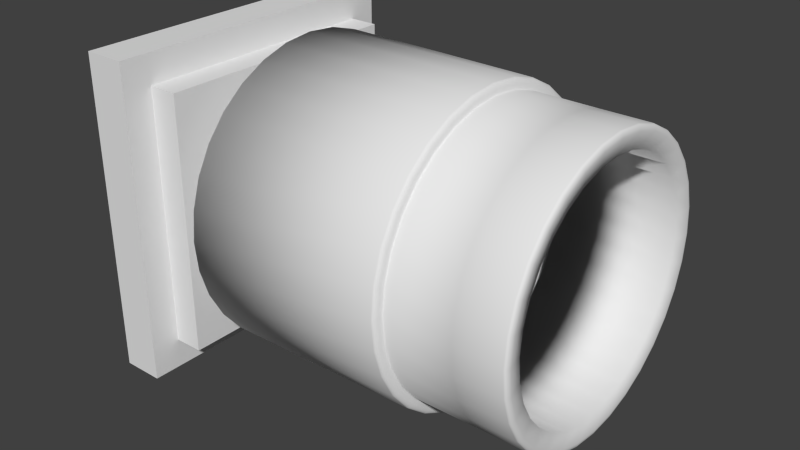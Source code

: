 # Source: Stopper.blend  (saved by Blender 2.76.0; exported with 4.5.12 LTS)
import bpy
from mathutils import Matrix  # noqa: F401  (used for matrix-valued properties, if any)

bpy.ops.wm.read_factory_settings(use_empty=True)
scene = bpy.context.scene
scene.name = 'Scene'

# ---- collections
col_collection_1 = bpy.data.collections.new('Collection 1'); scene.collection.children.link(col_collection_1)

# ---- world
world_world = bpy.data.worlds.new('World'); scene.world = world_world
world_world.color = (0.05088, 0.05088, 0.05088)
world_world.use_sun_shadow = False
world_world.sun_shadow_jitter_overblur = 0.0
world_world.cycles.sampling_method = 'MANUAL'
world_world.cycles.sample_map_resolution = 256

# ---- meshes
me_cylinder = bpy.data.meshes.new('Cylinder')
me_cylinder.from_pydata([(0.7338, 0.1929, 1.614), (0.7057, 0.1813, 1.645), (0.661, 0.3241, 1.626), (0.6556, 0.3205, 1.636), (0.6474, 0.315, 1.642), (0.663, 0.3254, 1.614), (0.6377, 0.3085, 1.645), (0.566, 0.4399, 1.626), (0.5614, 0.4352, 1.636), (0.5544, 0.4283, 1.642), (0.5677, 0.4415, 1.614), (0.5462, 0.42, 1.645), (0.4503, 0.5349, 1.626), (0.4466, 0.5294, 1.636), (0.4411, 0.5212, 1.642), (0.4515, 0.5368, 1.614), (0.4347, 0.5116, 1.645), (0.3182, 0.6055, 1.626), (0.3157, 0.5994, 1.636), (0.3119, 0.5903, 1.642), (0.3191, 0.6076, 1.614), (0.3074, 0.5796, 1.645), (0.1749, 0.649, 1.626), (0.1736, 0.6425, 1.636), (0.1716, 0.6328, 1.642), (0.1753, 0.6512, 1.614), (0.1694, 0.6214, 1.645), (0.0258, 0.6472, 1.642), (0.0258, 0.6571, 1.636), (0.0258, 0.6637, 1.626), (0.0258, 0.6356, 1.645), (0.0258, 0.666, 1.614), (0.7704, 0.2081, -1.451), (0.7982, 0.2196, -1.421), (0.7055, 0.3538, -1.449), (0.7137, 0.3593, -1.442), (0.7191, 0.3629, -1.432), (0.6959, 0.3474, -1.451), (0.7209, 0.3641, -1.421), (0.6039, 0.4777, -1.449), (0.6108, 0.4847, -1.442), (0.6154, 0.4893, -1.432), (0.5957, 0.4695, -1.451), (0.617, 0.4908, -1.421), (0.48, 0.5794, -1.449), (0.4854, 0.5876, -1.442), (0.4891, 0.593, -1.432), (0.4735, 0.5697, -1.451), (0.4903, 0.5948, -1.421), (0.3387, 0.6549, -1.449), (0.3424, 0.664, -1.442), (0.3449, 0.67, -1.432), (0.3342, 0.6442, -1.451), (0.3457, 0.6721, -1.421), (0.1853, 0.7015, -1.449), (0.1872, 0.7111, -1.442), (0.1885, 0.7175, -1.432), (0.183, 0.6901, -1.451), (0.1889, 0.7196, -1.421), (0.0258, 0.7335, -1.432), (0.0258, 0.727, -1.442), (0.0258, 0.7172, -1.449), (0.0258, 0.7357, -1.421), (0.0258, 0.7056, -1.451), (0.0258, 0.4994, -1.745), (0.1428, 0.4878, -1.745), (0.2553, 0.4537, -1.745), (0.359, 0.3983, -1.745), (0.4499, 0.3237, -1.745), (0.5244, 0.2328, -1.745), (0.5799, 0.1292, -1.745), (0.614, 0.01665, -1.745), (0.6255, -0.1003, -1.745), (0.614, -0.2173, -1.745), (0.5799, -0.3298, -1.745), (0.5244, -0.4335, -1.745), (0.4499, -0.5244, -1.745), (0.359, -0.599, -1.745), (0.2553, -0.6544, -1.745), (0.1428, -0.6885, -1.745), (0.0258, -0.7, -1.745), (-0.09119, -0.6885, -1.745), (-0.2037, -0.6544, -1.745), (-0.3074, -0.599, -1.745), (-0.3982, -0.5244, -1.745), (-0.4728, -0.4335, -1.745), (-0.5282, -0.3298, -1.745), (-0.5624, -0.2173, -1.745), (-0.5739, -0.1003, -1.745), (-0.5624, 0.01665, -1.745), (-0.5282, 0.1292, -1.745), (-0.4728, 0.2328, -1.745), (-0.3982, 0.3237, -1.745), (-0.3074, 0.3983, -1.745), (-0.2037, 0.4537, -1.745), (-0.09119, 0.4878, -1.745), (0.1412, 0.48, -1.236), (0.2522, 0.4463, -1.236), (0.3545, 0.3917, -1.236), (0.4442, 0.3181, -1.236), (0.5178, 0.2284, -1.236), (0.5725, 0.1261, -1.236), (0.6062, 0.0151, -1.236), (0.6175, -0.1003, -1.236), (0.6062, -0.2158, -1.236), (0.5725, -0.3268, -1.236), (0.5178, -0.4291, -1.236), (0.4442, -0.5188, -1.236), (0.3545, -0.5923, -1.236), (0.2522, -0.647, -1.236), (0.1412, -0.6807, -1.236), (0.0258, -0.6921, -1.236), (-0.08963, -0.6807, -1.236), (-0.2006, -0.647, -1.236), (-0.3029, -0.5923, -1.236), (-0.3926, -0.5188, -1.236), (-0.4662, -0.4291, -1.236), (-0.5209, -0.3268, -1.236), (-0.5545, -0.2158, -1.236), (-0.5659, -0.1003, -1.236), (-0.5545, 0.0151, -1.236), (-0.5209, 0.1261, -1.236), (-0.4662, 0.2284, -1.236), (-0.3926, 0.3181, -1.236), (-0.3029, 0.3917, -1.236), (-0.2006, 0.4463, -1.236), (-0.08963, 0.48, -1.236), (0.0258, 0.4914, -1.236), (0.772, -0.8247, -2.08), (-0.6479, -0.8247, -2.08), (0.772, 0.5951, -2.08), (-0.6479, 0.5951, -2.08), (0.772, -0.8247, -1.752), (-0.6479, -0.8247, -1.752), (0.772, 0.5951, -1.752), (-0.6479, 0.5951, -1.752), (0.9344, -0.9871, -2.44), (-0.8103, -0.9871, -2.44), (0.9344, 0.7576, -2.44), (-0.8103, 0.7576, -2.44), (0.9344, -0.9871, -2.038), (-0.8103, -0.9871, -2.038), (0.9344, 0.7576, -2.038), (-0.8103, 0.7576, -2.038), (0.0258, 0.666, 1.167), (0.0258, 0.68, 0.5344), (0.0258, 0.6678, 0.5414), (0.0258, 0.673, 0.5363), (0.178, 0.665, 0.5344), (0.1753, 0.6512, 1.167), (0.1767, 0.6581, 0.5363), (0.1757, 0.6531, 0.5414), (0.3244, 0.6206, 0.5344), (0.3191, 0.6076, 1.167), (0.3217, 0.6141, 0.5363), (0.3198, 0.6094, 0.5414), (0.4593, 0.5485, 0.5344), (0.4515, 0.5368, 1.167), (0.4554, 0.5427, 0.5363), (0.4526, 0.5384, 0.5414), (0.5776, 0.4514, 0.5344), (0.5677, 0.4415, 1.167), (0.5726, 0.4465, 0.5363), (0.569, 0.4429, 0.5414), (0.6746, 0.3332, 0.5344), (0.663, 0.3254, 1.167), (0.6688, 0.3293, 0.5363), (0.6645, 0.3264, 0.5414), (0.7468, 0.1983, 0.5344), (0.7338, 0.1929, 1.167), (0.7403, 0.1956, 0.5363), (0.7355, 0.1936, 0.5414), (0.7912, 0.0519, 0.5344), (0.7774, 0.04916, 1.167), (0.7843, 0.05053, 0.5363), (0.7792, 0.04952, 0.5414), (0.8062, -0.1003, 0.5344), (0.7921, -0.1003, 1.167), (0.7991, -0.1003, 0.5363), (0.794, -0.1003, 0.5414), (0.7912, -0.2526, 0.5344), (0.7774, -0.2498, 1.167), (0.7843, -0.2512, 0.5363), (0.7792, -0.2502, 0.5414), (0.7468, -0.399, 0.5344), (0.7338, -0.3936, 1.167), (0.7403, -0.3963, 0.5363), (0.7355, -0.3943, 0.5414), (0.6746, -0.5339, 0.5344), (0.663, -0.5261, 1.167), (0.6688, -0.53, 0.5363), (0.6645, -0.5271, 0.5414), (0.5776, -0.6521, 0.5344), (0.5677, -0.6422, 1.167), (0.5726, -0.6472, 0.5363), (0.569, -0.6435, 0.5414), (0.4593, -0.7492, 0.5344), (0.4515, -0.7375, 1.167), (0.4554, -0.7433, 0.5363), (0.4526, -0.7391, 0.5414), (0.3244, -0.8213, 0.5344), (0.3191, -0.8083, 1.167), (0.3217, -0.8148, 0.5363), (0.3198, -0.8101, 0.5414), (0.178, -0.8657, 0.5344), (0.1753, -0.8519, 1.167), (0.1767, -0.8588, 0.5363), (0.1757, -0.8538, 0.5414), (0.0258, -0.8807, 0.5344), (0.0258, -0.8667, 1.167), (0.0258, -0.8737, 0.5363), (0.0258, -0.8685, 0.5414), (-0.1264, -0.8657, 0.5344), (-0.1237, -0.8519, 1.167), (-0.1251, -0.8588, 0.5363), (-0.1241, -0.8538, 0.5414), (-0.2728, -0.8213, 0.5344), (-0.2674, -0.8083, 1.167), (-0.2701, -0.8148, 0.5363), (-0.2682, -0.8101, 0.5414), (-0.4077, -0.7492, 0.5344), (-0.3999, -0.7375, 1.167), (-0.4038, -0.7433, 0.5363), (-0.401, -0.7391, 0.5414), (-0.526, -0.6521, 0.5344), (-0.5161, -0.6422, 1.167), (-0.521, -0.6472, 0.5363), (-0.5174, -0.6435, 0.5414), (-0.623, -0.5339, 0.5344), (-0.6114, -0.5261, 1.167), (-0.6172, -0.53, 0.5363), (-0.6129, -0.5271, 0.5414), (-0.6951, -0.399, 0.5344), (-0.6822, -0.3936, 1.167), (-0.6887, -0.3963, 0.5363), (-0.6839, -0.3943, 0.5414), (-0.7396, -0.2526, 0.5344), (-0.7258, -0.2498, 1.167), (-0.7327, -0.2512, 0.5363), (-0.7276, -0.2502, 0.5414), (-0.7545, -0.1003, 0.5344), (-0.7405, -0.1003, 1.167), (-0.7475, -0.1003, 0.5363), (-0.7424, -0.1003, 0.5414), (-0.7396, 0.0519, 0.5344), (-0.7258, 0.04916, 1.167), (-0.7327, 0.05053, 0.5363), (-0.7276, 0.04953, 0.5414), (-0.6951, 0.1983, 0.5344), (-0.6822, 0.1929, 1.167), (-0.6887, 0.1956, 0.5363), (-0.6839, 0.1936, 0.5414), (-0.623, 0.3332, 0.5344), (-0.6114, 0.3254, 1.167), (-0.6172, 0.3293, 0.5363), (-0.6129, 0.3264, 0.5414), (-0.526, 0.4514, 0.5344), (-0.5161, 0.4415, 1.167), (-0.521, 0.4465, 0.5363), (-0.5174, 0.4429, 0.5414), (-0.4077, 0.5485, 0.5344), (-0.3999, 0.5368, 1.167), (-0.4038, 0.5427, 0.5363), (-0.401, 0.5384, 0.5414), (-0.2728, 0.6206, 0.5344), (-0.2674, 0.6076, 1.167), (-0.2701, 0.6141, 0.5363), (-0.2682, 0.6094, 0.5414), (-0.1237, 0.6512, 1.167), (-0.1264, 0.665, 0.5344), (-0.1241, 0.6531, 0.5414), (-0.1251, 0.6581, 0.5363), (0.1809, 0.6792, 0.5344), (0.1868, 0.7092, 0.5042), (0.1831, 0.6906, 0.5321), (0.1851, 0.7003, 0.5255), (0.1864, 0.7069, 0.5157), (0.33, 0.6339, 0.5344), (0.3417, 0.6623, 0.5042), (0.3344, 0.6447, 0.5321), (0.3382, 0.6539, 0.5255), (0.3408, 0.66, 0.5157), (0.4674, 0.5605, 0.5344), (0.4844, 0.586, 0.5042), (0.4738, 0.5702, 0.5321), (0.4793, 0.5784, 0.5255), (0.4831, 0.584, 0.5157), (0.5878, 0.4617, 0.5344), (0.6095, 0.4833, 0.5042), (0.596, 0.4699, 0.5321), (0.6031, 0.4769, 0.5255), (0.6078, 0.4816, 0.5157), (0.6866, 0.3412, 0.5344), (0.7121, 0.3582, 0.5042), (0.6963, 0.3477, 0.5321), (0.7046, 0.3532, 0.5255), (0.7101, 0.3569, 0.5157), (0.7601, 0.2038, 0.5344), (0.7884, 0.2155, 0.5042), (0.7709, 0.2083, 0.5321), (0.78, 0.2121, 0.5255), (0.7862, 0.2146, 0.5157), (0.8053, 0.05471, 0.5344), (0.8354, 0.06069, 0.5042), (0.8167, 0.05699, 0.5321), (0.8265, 0.05892, 0.5255), (0.833, 0.06022, 0.5157), (0.8206, -0.1003, 0.5344), (0.8512, -0.1003, 0.5042), (0.8322, -0.1003, 0.5321), (0.8422, -0.1003, 0.5255), (0.8488, -0.1003, 0.5157), (0.8053, -0.2554, 0.5344), (0.8354, -0.2614, 0.5042), (0.8167, -0.2577, 0.5321), (0.8265, -0.2596, 0.5255), (0.833, -0.2609, 0.5157), (0.7601, -0.4045, 0.5344), (0.7884, -0.4162, 0.5042), (0.7709, -0.409, 0.5321), (0.78, -0.4127, 0.5255), (0.7862, -0.4153, 0.5157), (0.6866, -0.5419, 0.5344), (0.7121, -0.5589, 0.5042), (0.6963, -0.5484, 0.5321), (0.7046, -0.5539, 0.5255), (0.7101, -0.5576, 0.5157), (0.5878, -0.6623, 0.5344), (0.6095, -0.684, 0.5042), (0.596, -0.6706, 0.5321), (0.6031, -0.6776, 0.5255), (0.6078, -0.6823, 0.5157), (0.4674, -0.7612, 0.5344), (0.4844, -0.7867, 0.5042), (0.4738, -0.7709, 0.5321), (0.4793, -0.7791, 0.5255), (0.4831, -0.7847, 0.5157), (0.33, -0.8346, 0.5344), (0.3417, -0.8629, 0.5042), (0.3344, -0.8454, 0.5321), (0.3382, -0.8546, 0.5255), (0.3408, -0.8607, 0.5157), (0.1809, -0.8799, 0.5344), (0.1868, -0.9099, 0.5042), (0.1831, -0.8913, 0.5321), (0.1851, -0.901, 0.5255), (0.1864, -0.9076, 0.5157), (0.0258, -0.8951, 0.5344), (0.0258, -0.9258, 0.5042), (0.0258, -0.9068, 0.5321), (0.0258, -0.9167, 0.5255), (0.0258, -0.9234, 0.5157), (-0.1293, -0.8799, 0.5344), (-0.1352, -0.9099, 0.5042), (-0.1315, -0.8913, 0.5321), (-0.1335, -0.901, 0.5255), (-0.1348, -0.9076, 0.5157), (-0.2783, -0.8346, 0.5344), (-0.2901, -0.8629, 0.5042), (-0.2828, -0.8454, 0.5321), (-0.2866, -0.8546, 0.5255), (-0.2892, -0.8607, 0.5157), (-0.4158, -0.7612, 0.5344), (-0.4328, -0.7867, 0.5042), (-0.4222, -0.7709, 0.5321), (-0.4277, -0.7791, 0.5255), (-0.4314, -0.7847, 0.5157), (-0.5362, -0.6623, 0.5344), (-0.5579, -0.684, 0.5042), (-0.5444, -0.6706, 0.5321), (-0.5514, -0.6776, 0.5255), (-0.5562, -0.6823, 0.5157), (-0.635, -0.5419, 0.5344), (-0.6605, -0.5589, 0.5042), (-0.6447, -0.5484, 0.5321), (-0.653, -0.5539, 0.5255), (-0.6585, -0.5576, 0.5157), (-0.7085, -0.4045, 0.5344), (-0.7368, -0.4162, 0.5042), (-0.7192, -0.409, 0.5321), (-0.7284, -0.4127, 0.5255), (-0.7346, -0.4153, 0.5157), (-0.7537, -0.2554, 0.5344), (-0.7838, -0.2614, 0.5042), (-0.7651, -0.2577, 0.5321), (-0.7749, -0.2596, 0.5255), (-0.7814, -0.2609, 0.5157), (-0.769, -0.1003, 0.5344), (-0.7996, -0.1003, 0.5042), (-0.7806, -0.1003, 0.5321), (-0.7905, -0.1003, 0.5255), (-0.7972, -0.1003, 0.5157), (-0.7537, 0.05471, 0.5344), (-0.7838, 0.06069, 0.5042), (-0.7651, 0.05699, 0.5321), (-0.7749, 0.05892, 0.5255), (-0.7814, 0.06022, 0.5157), (-0.7085, 0.2038, 0.5344), (-0.7368, 0.2155, 0.5042), (-0.7192, 0.2083, 0.5321), (-0.7284, 0.2121, 0.5255), (-0.7346, 0.2146, 0.5157), (-0.635, 0.3412, 0.5344), (-0.6605, 0.3582, 0.5042), (-0.6447, 0.3477, 0.5321), (-0.653, 0.3532, 0.5255), (-0.6585, 0.3569, 0.5157), (-0.5362, 0.4617, 0.5344), (-0.5579, 0.4833, 0.5042), (-0.5444, 0.4699, 0.5321), (-0.5514, 0.4769, 0.5255), (-0.5562, 0.4816, 0.5157), (-0.4158, 0.5605, 0.5344), (-0.4328, 0.586, 0.5042), (-0.4222, 0.5702, 0.5321), (-0.4277, 0.5784, 0.5255), (-0.4314, 0.584, 0.5157), (-0.2783, 0.6339, 0.5344), (-0.2901, 0.6623, 0.5042), (-0.2828, 0.6447, 0.5321), (-0.2866, 0.6539, 0.5255), (-0.2892, 0.66, 0.5157), (-0.1352, 0.7092, 0.5042), (-0.1292, 0.6792, 0.5344), (-0.1348, 0.7069, 0.5157), (-0.1335, 0.7003, 0.5255), (-0.1315, 0.6906, 0.5321), (0.0258, 0.7251, 0.5042), (0.0258, 0.6944, 0.5344), (0.0258, 0.7227, 0.5157), (0.0258, 0.716, 0.5255), (0.0258, 0.7061, 0.5321), (0.7962, 0.2187, -1.432), (0.7902, 0.2163, -1.442), (0.7811, 0.2125, -1.449), (0.8458, 0.06276, -1.421), (0.8162, 0.05688, -1.451), (0.8436, 0.06233, -1.432), (0.8372, 0.06106, -1.442), (0.8276, 0.05915, -1.449), (0.8618, -0.1003, -1.421), (0.8317, -0.1003, -1.451), (0.8596, -0.1003, -1.432), (0.8531, -0.1003, -1.442), (0.8433, -0.1003, -1.449), (0.8458, -0.2634, -1.421), (0.8162, -0.2576, -1.451), (0.8436, -0.263, -1.432), (0.8372, -0.2617, -1.442), (0.8276, -0.2598, -1.449), (0.7982, -0.4203, -1.421), (0.7704, -0.4088, -1.451), (0.7962, -0.4194, -1.432), (0.7902, -0.4169, -1.442), (0.7811, -0.4132, -1.449), (0.7209, -0.5648, -1.421), (0.6959, -0.5481, -1.451), (0.7191, -0.5636, -1.432), (0.7137, -0.56, -1.442), (0.7055, -0.5545, -1.449), (0.617, -0.6915, -1.421), (0.5957, -0.6702, -1.451), (0.6154, -0.6899, -1.432), (0.6108, -0.6853, -1.442), (0.6039, -0.6784, -1.449), (0.4903, -0.7955, -1.421), (0.4735, -0.7704, -1.451), (0.4891, -0.7936, -1.432), (0.4854, -0.7882, -1.442), (0.48, -0.7801, -1.449), (0.3457, -0.8727, -1.421), (0.3342, -0.8449, -1.451), (0.3449, -0.8707, -1.432), (0.3424, -0.8647, -1.442), (0.3387, -0.8556, -1.449), (0.1889, -0.9203, -1.421), (0.183, -0.8908, -1.451), (0.1885, -0.9181, -1.432), (0.1872, -0.9118, -1.442), (0.1853, -0.9022, -1.449), (0.0258, -0.9364, -1.421), (0.0258, -0.9063, -1.451), (0.0258, -0.9342, -1.432), (0.0258, -0.9277, -1.442), (0.0258, -0.9179, -1.449), (-0.1373, -0.9203, -1.421), (-0.1314, -0.8908, -1.451), (-0.1369, -0.9181, -1.432), (-0.1356, -0.9118, -1.442), (-0.1337, -0.9022, -1.449), (-0.2941, -0.8727, -1.421), (-0.2826, -0.8449, -1.451), (-0.2933, -0.8707, -1.432), (-0.2908, -0.8647, -1.442), (-0.287, -0.8556, -1.449), (-0.4387, -0.7955, -1.421), (-0.4219, -0.7704, -1.451), (-0.4374, -0.7936, -1.432), (-0.4338, -0.7882, -1.442), (-0.4284, -0.7801, -1.449), (-0.5654, -0.6915, -1.421), (-0.5441, -0.6702, -1.451), (-0.5638, -0.6899, -1.432), (-0.5592, -0.6853, -1.442), (-0.5523, -0.6784, -1.449), (-0.6693, -0.5648, -1.421), (-0.6443, -0.5481, -1.451), (-0.6675, -0.5636, -1.432), (-0.6621, -0.56, -1.442), (-0.6539, -0.5545, -1.449), (-0.7466, -0.4203, -1.421), (-0.7188, -0.4088, -1.451), (-0.7446, -0.4194, -1.432), (-0.7385, -0.4169, -1.442), (-0.7295, -0.4132, -1.449), (-0.7942, -0.2634, -1.421), (-0.7646, -0.2576, -1.451), (-0.792, -0.263, -1.432), (-0.7856, -0.2617, -1.442), (-0.776, -0.2598, -1.449), (-0.8102, -0.1003, -1.421), (-0.7801, -0.1003, -1.451), (-0.808, -0.1003, -1.432), (-0.8015, -0.1003, -1.442), (-0.7917, -0.1003, -1.449), (-0.7942, 0.06276, -1.421), (-0.7646, 0.05688, -1.451), (-0.792, 0.06233, -1.432), (-0.7856, 0.06106, -1.442), (-0.776, 0.05915, -1.449), (-0.7466, 0.2196, -1.421), (-0.7188, 0.2081, -1.451), (-0.7446, 0.2188, -1.432), (-0.7385, 0.2163, -1.442), (-0.7295, 0.2125, -1.449), (-0.6693, 0.3641, -1.421), (-0.6443, 0.3474, -1.451), (-0.6675, 0.3629, -1.432), (-0.6621, 0.3593, -1.442), (-0.6539, 0.3538, -1.449), (-0.5654, 0.4908, -1.421), (-0.5441, 0.4695, -1.451), (-0.5638, 0.4893, -1.432), (-0.5592, 0.4847, -1.442), (-0.5523, 0.4777, -1.449), (-0.4387, 0.5948, -1.421), (-0.4219, 0.5697, -1.451), (-0.4374, 0.593, -1.432), (-0.4338, 0.5876, -1.442), (-0.4284, 0.5794, -1.449), (-0.2941, 0.6721, -1.421), (-0.2826, 0.6442, -1.451), (-0.2933, 0.67, -1.432), (-0.2908, 0.664, -1.442), (-0.287, 0.6549, -1.449), (-0.1373, 0.7196, -1.421), (-0.1314, 0.6901, -1.451), (-0.1369, 0.7175, -1.432), (-0.1356, 0.7111, -1.442), (-0.1337, 0.7015, -1.449), (0.7164, 0.1857, 1.642), (0.7256, 0.1895, 1.636), (0.7316, 0.192, 1.626), (0.7476, 0.04323, 1.645), (0.7774, 0.04916, 1.614), (0.759, 0.0455, 1.642), (0.7687, 0.04742, 1.636), (0.7751, 0.04871, 1.626), (0.7617, -0.1003, 1.645), (0.7921, -0.1003, 1.614), (0.7734, -0.1003, 1.642), (0.7832, -0.1003, 1.636), (0.7898, -0.1003, 1.626), (0.7476, -0.2439, 1.645), (0.7774, -0.2498, 1.614), (0.759, -0.2462, 1.642), (0.7687, -0.2481, 1.636), (0.7751, -0.2494, 1.626), (0.7057, -0.382, 1.645), (0.7338, -0.3936, 1.614), (0.7164, -0.3864, 1.642), (0.7256, -0.3902, 1.636), (0.7316, -0.3927, 1.626), (0.6377, -0.5092, 1.645), (0.663, -0.5261, 1.614), (0.6474, -0.5157, 1.642), (0.6556, -0.5211, 1.636), (0.661, -0.5248, 1.626), (0.5462, -0.6207, 1.645), (0.5677, -0.6422, 1.614), (0.5544, -0.6289, 1.642), (0.5614, -0.6359, 1.636), (0.566, -0.6406, 1.626), (0.4347, -0.7122, 1.645), (0.4515, -0.7375, 1.614), (0.4411, -0.7219, 1.642), (0.4466, -0.7301, 1.636), (0.4503, -0.7356, 1.626), (0.3074, -0.7802, 1.645), (0.3191, -0.8083, 1.614), (0.3119, -0.791, 1.642), (0.3157, -0.8001, 1.636), (0.3182, -0.8062, 1.626), (0.1694, -0.8221, 1.645), (0.1753, -0.8519, 1.614), (0.1716, -0.8335, 1.642), (0.1736, -0.8432, 1.636), (0.1749, -0.8497, 1.626), (0.0258, -0.8363, 1.645), (0.0258, -0.8667, 1.614), (0.0258, -0.8479, 1.642), (0.0258, -0.8577, 1.636), (0.0258, -0.8643, 1.626), (-0.1178, -0.8221, 1.645), (-0.1237, -0.8519, 1.614), (-0.12, -0.8335, 1.642), (-0.122, -0.8432, 1.636), (-0.1232, -0.8497, 1.626), (-0.2558, -0.7802, 1.645), (-0.2674, -0.8083, 1.614), (-0.2603, -0.791, 1.642), (-0.264, -0.8001, 1.636), (-0.2666, -0.8062, 1.626), (-0.3831, -0.7122, 1.645), (-0.3999, -0.7375, 1.614), (-0.3895, -0.7219, 1.642), (-0.395, -0.7301, 1.636), (-0.3986, -0.7356, 1.626), (-0.4946, -0.6207, 1.645), (-0.5161, -0.6422, 1.614), (-0.5028, -0.6289, 1.642), (-0.5098, -0.6359, 1.636), (-0.5144, -0.6406, 1.626), (-0.5861, -0.5092, 1.645), (-0.6114, -0.5261, 1.614), (-0.5958, -0.5157, 1.642), (-0.604, -0.5211, 1.636), (-0.6094, -0.5248, 1.626), (-0.6541, -0.382, 1.645), (-0.6822, -0.3936, 1.614), (-0.6648, -0.3864, 1.642), (-0.6739, -0.3902, 1.636), (-0.68, -0.3927, 1.626), (-0.696, -0.2439, 1.645), (-0.7258, -0.2498, 1.614), (-0.7074, -0.2462, 1.642), (-0.717, -0.2481, 1.636), (-0.7235, -0.2494, 1.626), (-0.7101, -0.1003, 1.645), (-0.7405, -0.1003, 1.614), (-0.7217, -0.1003, 1.642), (-0.7316, -0.1003, 1.636), (-0.7382, -0.1003, 1.626), (-0.696, 0.04323, 1.645), (-0.7258, 0.04916, 1.614), (-0.7074, 0.0455, 1.642), (-0.717, 0.04742, 1.636), (-0.7235, 0.04871, 1.626), (-0.6541, 0.1813, 1.645), (-0.6822, 0.1929, 1.614), (-0.6648, 0.1857, 1.642), (-0.6739, 0.1895, 1.636), (-0.68, 0.192, 1.626), (-0.5861, 0.3085, 1.645), (-0.6114, 0.3254, 1.614), (-0.5958, 0.315, 1.642), (-0.604, 0.3205, 1.636), (-0.6094, 0.3241, 1.626), (-0.4946, 0.42, 1.645), (-0.5161, 0.4415, 1.614), (-0.5028, 0.4283, 1.642), (-0.5098, 0.4352, 1.636), (-0.5144, 0.4399, 1.626), (-0.383, 0.5116, 1.645), (-0.3999, 0.5368, 1.614), (-0.3895, 0.5212, 1.642), (-0.395, 0.5294, 1.636), (-0.3986, 0.5349, 1.626), (-0.2558, 0.5796, 1.645), (-0.2674, 0.6076, 1.614), (-0.2603, 0.5903, 1.642), (-0.264, 0.5994, 1.636), (-0.2666, 0.6055, 1.626), (-0.1178, 0.6214, 1.645), (-0.1237, 0.6512, 1.614), (-0.12, 0.6328, 1.642), (-0.122, 0.6425, 1.636), (-0.1232, 0.649, 1.626), (0.6276, 0.1489, 1.614), (0.5674, 0.2615, 1.614), (0.4864, 0.3602, 1.614), (0.3877, 0.4412, 1.614), (0.2751, 0.5014, 1.614), (0.1529, 0.5385, 1.614), (0.0258, 0.551, 1.614), (0.0258, 0.551, 0.4701), (0.1529, 0.5385, 0.4701), (0.2751, 0.5014, 0.4701), (0.3877, 0.4412, 0.4701), (0.4864, 0.3602, 0.4701), (0.5674, 0.2615, 0.4701), (0.6276, 0.1489, 0.4701), (0.6647, 0.02673, 0.4701), (0.6772, -0.1003, 0.4701), (0.6647, -0.2274, 0.4701), (0.6276, -0.3496, 0.4701), (0.5674, -0.4622, 0.4701), (0.4864, -0.5609, 0.4701), (0.3877, -0.6419, 0.4701), (0.2751, -0.7021, 0.4701), (0.1529, -0.7392, 0.4701), (0.0258, -0.7517, 0.4701), (-0.1013, -0.7392, 0.4701), (-0.2235, -0.7021, 0.4701), (-0.3361, -0.6419, 0.4701), (-0.4348, -0.5609, 0.4701), (-0.5158, -0.4622, 0.4701), (-0.576, -0.3496, 0.4701), (-0.613, -0.2274, 0.4701), (-0.6256, -0.1003, 0.4701), (-0.613, 0.02673, 0.4701), (-0.576, 0.1489, 0.4701), (-0.5158, 0.2615, 0.4701), (-0.4348, 0.3602, 0.4701), (-0.3361, 0.4412, 0.4701), (-0.2235, 0.5014, 0.4701), (-0.1013, 0.5385, 0.4701), (0.6647, 0.02673, 1.614), (0.6772, -0.1003, 1.614), (0.6647, -0.2274, 1.614), (0.6276, -0.3496, 1.614), (0.5674, -0.4622, 1.614), (0.4864, -0.5609, 1.614), (0.3877, -0.6419, 1.614), (0.2751, -0.7021, 1.614), (0.1529, -0.7392, 1.614), (0.0258, -0.7517, 1.614), (-0.1013, -0.7392, 1.614), (-0.2235, -0.7021, 1.614), (-0.3361, -0.6419, 1.614), (-0.4348, -0.5609, 1.614), (-0.5158, -0.4622, 1.614), (-0.576, -0.3496, 1.614), (-0.613, -0.2274, 1.614), (-0.6256, -0.1003, 1.614), (-0.613, 0.02673, 1.614), (-0.576, 0.1489, 1.614), (-0.5158, 0.2615, 1.614), (-0.4348, 0.3602, 1.614), (-0.3361, 0.4412, 1.614), (-0.2235, 0.5014, 1.614), (-0.1013, 0.5385, 1.614)], [], [(62, 58, 56, 59), (48, 283, 288, 43), (43, 288, 293, 38), (38, 293, 298, 33), (33, 298, 303, 435), (435, 303, 308, 440), (440, 308, 313, 445), (445, 313, 318, 450), (450, 318, 323, 455), (455, 323, 328, 460), (460, 328, 333, 465), (465, 333, 338, 470), (470, 338, 343, 475), (475, 343, 348, 480), (480, 348, 353, 485), (485, 353, 358, 490), (490, 358, 363, 495), (495, 363, 368, 500), (500, 368, 373, 505), (505, 373, 378, 510), (510, 378, 383, 515), (515, 383, 388, 520), (520, 388, 393, 525), (525, 393, 398, 530), (530, 398, 403, 535), (535, 403, 408, 540), (540, 408, 413, 545), (545, 413, 418, 550), (550, 418, 422, 555), (25, 31, 29, 22), (268, 684, 31, 144), (53, 278, 283, 48), (62, 427, 273, 58), (555, 422, 427, 62), (149, 25, 20, 153), (265, 679, 684, 268), (261, 674, 679, 265), (257, 669, 674, 261), (253, 664, 669, 257), (249, 659, 664, 253), (245, 654, 659, 249), (241, 649, 654, 245), (237, 644, 649, 241), (233, 639, 644, 237), (229, 634, 639, 233), (225, 629, 634, 229), (221, 624, 629, 225), (217, 619, 624, 221), (213, 614, 619, 217), (209, 609, 614, 213), (205, 604, 609, 209), (201, 599, 604, 205), (197, 594, 599, 201), (193, 589, 594, 197), (189, 584, 589, 193), (185, 579, 584, 189), (181, 574, 579, 185), (177, 569, 574, 181), (173, 564, 569, 177), (169, 0, 564, 173), (165, 5, 0, 169), (161, 10, 5, 165), (157, 15, 10, 161), (153, 20, 15, 157), (428, 145, 148, 272), (272, 148, 152, 277), (277, 152, 156, 282), (282, 156, 160, 287), (287, 160, 164, 292), (292, 164, 168, 297), (297, 168, 172, 302), (302, 172, 176, 307), (307, 176, 180, 312), (312, 180, 184, 317), (317, 184, 188, 322), (322, 188, 192, 327), (327, 192, 196, 332), (332, 196, 200, 337), (337, 200, 204, 342), (342, 204, 208, 347), (347, 208, 212, 352), (352, 212, 216, 357), (357, 216, 220, 362), (362, 220, 224, 367), (367, 224, 228, 372), (372, 228, 232, 377), (377, 232, 236, 382), (382, 236, 240, 387), (387, 240, 244, 392), (392, 244, 248, 397), (397, 248, 252, 402), (402, 252, 256, 407), (407, 256, 260, 412), (412, 260, 264, 417), (423, 269, 145, 428), (417, 264, 269, 423), (64, 65, 66, 67, 68, 69, 70, 71, 72, 73, 74, 75, 76, 77, 78, 79, 80, 81, 82, 83, 84, 85, 86, 87, 88, 89, 90, 91, 92, 93, 94, 95), (64, 127, 96, 65), (65, 96, 97, 66), (66, 97, 98, 67), (67, 98, 99, 68), (68, 99, 100, 69), (69, 100, 101, 70), (70, 101, 102, 71), (71, 102, 103, 72), (72, 103, 104, 73), (73, 104, 105, 74), (74, 105, 106, 75), (75, 106, 107, 76), (76, 107, 108, 77), (77, 108, 109, 78), (78, 109, 110, 79), (79, 110, 111, 80), (80, 111, 112, 81), (81, 112, 113, 82), (82, 113, 114, 83), (83, 114, 115, 84), (84, 115, 116, 85), (85, 116, 117, 86), (86, 117, 118, 87), (87, 118, 119, 88), (88, 119, 120, 89), (89, 120, 121, 90), (90, 121, 122, 91), (91, 122, 123, 92), (92, 123, 124, 93), (93, 124, 125, 94), (95, 126, 127, 64), (94, 125, 126, 95), (129, 131, 130, 128), (131, 135, 134, 130), (135, 133, 132, 134), (133, 129, 128, 132), (128, 130, 134, 132), (133, 135, 131, 129), (137, 139, 138, 136), (139, 143, 142, 138), (143, 141, 140, 142), (141, 137, 136, 140), (136, 138, 142, 140), (141, 143, 139, 137), (265, 268, 270, 267), (267, 270, 271, 266), (266, 271, 269, 264), (268, 144, 146, 270), (270, 146, 147, 271), (271, 147, 145, 269), (261, 265, 267, 263), (263, 267, 266, 262), (262, 266, 264, 260), (257, 261, 263, 259), (259, 263, 262, 258), (258, 262, 260, 256), (253, 257, 259, 255), (255, 259, 258, 254), (254, 258, 256, 252), (249, 253, 255, 251), (251, 255, 254, 250), (250, 254, 252, 248), (245, 249, 251, 247), (247, 251, 250, 246), (246, 250, 248, 244), (241, 245, 247, 243), (243, 247, 246, 242), (242, 246, 244, 240), (237, 241, 243, 239), (239, 243, 242, 238), (238, 242, 240, 236), (233, 237, 239, 235), (235, 239, 238, 234), (234, 238, 236, 232), (229, 233, 235, 231), (231, 235, 234, 230), (230, 234, 232, 228), (225, 229, 231, 227), (227, 231, 230, 226), (226, 230, 228, 224), (221, 225, 227, 223), (223, 227, 226, 222), (222, 226, 224, 220), (217, 221, 223, 219), (219, 223, 222, 218), (218, 222, 220, 216), (213, 217, 219, 215), (215, 219, 218, 214), (214, 218, 216, 212), (209, 213, 215, 211), (211, 215, 214, 210), (210, 214, 212, 208), (205, 209, 211, 207), (207, 211, 210, 206), (206, 210, 208, 204), (201, 205, 207, 203), (203, 207, 206, 202), (202, 206, 204, 200), (197, 201, 203, 199), (199, 203, 202, 198), (198, 202, 200, 196), (193, 197, 199, 195), (195, 199, 198, 194), (194, 198, 196, 192), (189, 193, 195, 191), (191, 195, 194, 190), (190, 194, 192, 188), (185, 189, 191, 187), (187, 191, 190, 186), (186, 190, 188, 184), (181, 185, 187, 183), (183, 187, 186, 182), (182, 186, 184, 180), (177, 181, 183, 179), (179, 183, 182, 178), (178, 182, 180, 176), (173, 177, 179, 175), (175, 179, 178, 174), (174, 178, 176, 172), (169, 173, 175, 171), (171, 175, 174, 170), (170, 174, 172, 168), (165, 169, 171, 167), (167, 171, 170, 166), (166, 170, 168, 164), (161, 165, 167, 163), (163, 167, 166, 162), (162, 166, 164, 160), (157, 161, 163, 159), (159, 163, 162, 158), (158, 162, 160, 156), (153, 157, 159, 155), (155, 159, 158, 154), (154, 158, 156, 152), (149, 153, 155, 151), (151, 155, 154, 150), (150, 154, 152, 148), (144, 149, 151, 146), (146, 151, 150, 147), (147, 150, 148, 145), (428, 272, 274, 431), (431, 274, 275, 430), (430, 275, 276, 429), (429, 276, 273, 427), (272, 277, 279, 274), (274, 279, 280, 275), (275, 280, 281, 276), (276, 281, 278, 273), (277, 282, 284, 279), (279, 284, 285, 280), (280, 285, 286, 281), (281, 286, 283, 278), (282, 287, 289, 284), (284, 289, 290, 285), (285, 290, 291, 286), (286, 291, 288, 283), (287, 292, 294, 289), (289, 294, 295, 290), (290, 295, 296, 291), (291, 296, 293, 288), (292, 297, 299, 294), (294, 299, 300, 295), (295, 300, 301, 296), (296, 301, 298, 293), (297, 302, 304, 299), (299, 304, 305, 300), (300, 305, 306, 301), (301, 306, 303, 298), (302, 307, 309, 304), (304, 309, 310, 305), (305, 310, 311, 306), (306, 311, 308, 303), (307, 312, 314, 309), (309, 314, 315, 310), (310, 315, 316, 311), (311, 316, 313, 308), (312, 317, 319, 314), (314, 319, 320, 315), (315, 320, 321, 316), (316, 321, 318, 313), (317, 322, 324, 319), (319, 324, 325, 320), (320, 325, 326, 321), (321, 326, 323, 318), (322, 327, 329, 324), (324, 329, 330, 325), (325, 330, 331, 326), (326, 331, 328, 323), (327, 332, 334, 329), (329, 334, 335, 330), (330, 335, 336, 331), (331, 336, 333, 328), (332, 337, 339, 334), (334, 339, 340, 335), (335, 340, 341, 336), (336, 341, 338, 333), (337, 342, 344, 339), (339, 344, 345, 340), (340, 345, 346, 341), (341, 346, 343, 338), (342, 347, 349, 344), (344, 349, 350, 345), (345, 350, 351, 346), (346, 351, 348, 343), (347, 352, 354, 349), (349, 354, 355, 350), (350, 355, 356, 351), (351, 356, 353, 348), (352, 357, 359, 354), (354, 359, 360, 355), (355, 360, 361, 356), (356, 361, 358, 353), (357, 362, 364, 359), (359, 364, 365, 360), (360, 365, 366, 361), (361, 366, 363, 358), (362, 367, 369, 364), (364, 369, 370, 365), (365, 370, 371, 366), (366, 371, 368, 363), (367, 372, 374, 369), (369, 374, 375, 370), (370, 375, 376, 371), (371, 376, 373, 368), (372, 377, 379, 374), (374, 379, 380, 375), (375, 380, 381, 376), (376, 381, 378, 373), (377, 382, 384, 379), (379, 384, 385, 380), (380, 385, 386, 381), (381, 386, 383, 378), (382, 387, 389, 384), (384, 389, 390, 385), (385, 390, 391, 386), (386, 391, 388, 383), (387, 392, 394, 389), (389, 394, 395, 390), (390, 395, 396, 391), (391, 396, 393, 388), (392, 397, 399, 394), (394, 399, 400, 395), (395, 400, 401, 396), (396, 401, 398, 393), (397, 402, 404, 399), (399, 404, 405, 400), (400, 405, 406, 401), (401, 406, 403, 398), (402, 407, 409, 404), (404, 409, 410, 405), (405, 410, 411, 406), (406, 411, 408, 403), (407, 412, 414, 409), (409, 414, 415, 410), (410, 415, 416, 411), (411, 416, 413, 408), (412, 417, 419, 414), (414, 419, 420, 415), (415, 420, 421, 416), (416, 421, 418, 413), (423, 428, 431, 426), (426, 431, 430, 425), (425, 430, 429, 424), (424, 429, 427, 422), (417, 423, 426, 419), (419, 426, 425, 420), (420, 425, 424, 421), (421, 424, 422, 418), (58, 273, 278, 53), (59, 56, 55, 60), (60, 55, 54, 61), (61, 54, 57, 63), (58, 53, 51, 56), (56, 51, 50, 55), (55, 50, 49, 54), (54, 49, 52, 57), (53, 48, 46, 51), (51, 46, 45, 50), (50, 45, 44, 49), (49, 44, 47, 52), (48, 43, 41, 46), (46, 41, 40, 45), (45, 40, 39, 44), (44, 39, 42, 47), (43, 38, 36, 41), (41, 36, 35, 40), (40, 35, 34, 39), (39, 34, 37, 42), (38, 33, 432, 36), (36, 432, 433, 35), (35, 433, 434, 34), (34, 434, 32, 37), (33, 435, 437, 432), (432, 437, 438, 433), (433, 438, 439, 434), (434, 439, 436, 32), (435, 440, 442, 437), (437, 442, 443, 438), (438, 443, 444, 439), (439, 444, 441, 436), (440, 445, 447, 442), (442, 447, 448, 443), (443, 448, 449, 444), (444, 449, 446, 441), (445, 450, 452, 447), (447, 452, 453, 448), (448, 453, 454, 449), (449, 454, 451, 446), (450, 455, 457, 452), (452, 457, 458, 453), (453, 458, 459, 454), (454, 459, 456, 451), (455, 460, 462, 457), (457, 462, 463, 458), (458, 463, 464, 459), (459, 464, 461, 456), (460, 465, 467, 462), (462, 467, 468, 463), (463, 468, 469, 464), (464, 469, 466, 461), (465, 470, 472, 467), (467, 472, 473, 468), (468, 473, 474, 469), (469, 474, 471, 466), (470, 475, 477, 472), (472, 477, 478, 473), (473, 478, 479, 474), (474, 479, 476, 471), (475, 480, 482, 477), (477, 482, 483, 478), (478, 483, 484, 479), (479, 484, 481, 476), (480, 485, 487, 482), (482, 487, 488, 483), (483, 488, 489, 484), (484, 489, 486, 481), (485, 490, 492, 487), (487, 492, 493, 488), (488, 493, 494, 489), (489, 494, 491, 486), (490, 495, 497, 492), (492, 497, 498, 493), (493, 498, 499, 494), (494, 499, 496, 491), (495, 500, 502, 497), (497, 502, 503, 498), (498, 503, 504, 499), (499, 504, 501, 496), (500, 505, 507, 502), (502, 507, 508, 503), (503, 508, 509, 504), (504, 509, 506, 501), (505, 510, 512, 507), (507, 512, 513, 508), (508, 513, 514, 509), (509, 514, 511, 506), (510, 515, 517, 512), (512, 517, 518, 513), (513, 518, 519, 514), (514, 519, 516, 511), (515, 520, 522, 517), (517, 522, 523, 518), (518, 523, 524, 519), (519, 524, 521, 516), (520, 525, 527, 522), (522, 527, 528, 523), (523, 528, 529, 524), (524, 529, 526, 521), (525, 530, 532, 527), (527, 532, 533, 528), (528, 533, 534, 529), (529, 534, 531, 526), (530, 535, 537, 532), (532, 537, 538, 533), (533, 538, 539, 534), (534, 539, 536, 531), (535, 540, 542, 537), (537, 542, 543, 538), (538, 543, 544, 539), (539, 544, 541, 536), (540, 545, 547, 542), (542, 547, 548, 543), (543, 548, 549, 544), (544, 549, 546, 541), (545, 550, 552, 547), (547, 552, 553, 548), (548, 553, 554, 549), (549, 554, 551, 546), (550, 555, 557, 552), (552, 557, 558, 553), (553, 558, 559, 554), (554, 559, 556, 551), (555, 62, 59, 557), (557, 59, 60, 558), (558, 60, 61, 559), (559, 61, 63, 556), (63, 57, 52, 47, 42, 37, 32, 436, 441, 446, 451, 456, 461, 466, 471, 476, 481, 486, 491, 496, 501, 506, 511, 516, 521, 526, 531, 536, 541, 546, 551, 556), (22, 29, 28, 23), (23, 28, 27, 24), (24, 27, 30, 26), (20, 25, 22, 17), (17, 22, 23, 18), (18, 23, 24, 19), (19, 24, 26, 21), (15, 20, 17, 12), (12, 17, 18, 13), (13, 18, 19, 14), (14, 19, 21, 16), (10, 15, 12, 7), (7, 12, 13, 8), (8, 13, 14, 9), (9, 14, 16, 11), (5, 10, 7, 2), (2, 7, 8, 3), (3, 8, 9, 4), (4, 9, 11, 6), (0, 5, 2, 562), (562, 2, 3, 561), (561, 3, 4, 560), (560, 4, 6, 1), (564, 0, 562, 567), (567, 562, 561, 566), (566, 561, 560, 565), (565, 560, 1, 563), (569, 564, 567, 572), (572, 567, 566, 571), (571, 566, 565, 570), (570, 565, 563, 568), (574, 569, 572, 577), (577, 572, 571, 576), (576, 571, 570, 575), (575, 570, 568, 573), (579, 574, 577, 582), (582, 577, 576, 581), (581, 576, 575, 580), (580, 575, 573, 578), (584, 579, 582, 587), (587, 582, 581, 586), (586, 581, 580, 585), (585, 580, 578, 583), (589, 584, 587, 592), (592, 587, 586, 591), (591, 586, 585, 590), (590, 585, 583, 588), (594, 589, 592, 597), (597, 592, 591, 596), (596, 591, 590, 595), (595, 590, 588, 593), (599, 594, 597, 602), (602, 597, 596, 601), (601, 596, 595, 600), (600, 595, 593, 598), (604, 599, 602, 607), (607, 602, 601, 606), (606, 601, 600, 605), (605, 600, 598, 603), (609, 604, 607, 612), (612, 607, 606, 611), (611, 606, 605, 610), (610, 605, 603, 608), (614, 609, 612, 617), (617, 612, 611, 616), (616, 611, 610, 615), (615, 610, 608, 613), (619, 614, 617, 622), (622, 617, 616, 621), (621, 616, 615, 620), (620, 615, 613, 618), (624, 619, 622, 627), (627, 622, 621, 626), (626, 621, 620, 625), (625, 620, 618, 623), (629, 624, 627, 632), (632, 627, 626, 631), (631, 626, 625, 630), (630, 625, 623, 628), (634, 629, 632, 637), (637, 632, 631, 636), (636, 631, 630, 635), (635, 630, 628, 633), (639, 634, 637, 642), (642, 637, 636, 641), (641, 636, 635, 640), (640, 635, 633, 638), (644, 639, 642, 647), (647, 642, 641, 646), (646, 641, 640, 645), (645, 640, 638, 643), (649, 644, 647, 652), (652, 647, 646, 651), (651, 646, 645, 650), (650, 645, 643, 648), (654, 649, 652, 657), (657, 652, 651, 656), (656, 651, 650, 655), (655, 650, 648, 653), (659, 654, 657, 662), (662, 657, 656, 661), (661, 656, 655, 660), (660, 655, 653, 658), (664, 659, 662, 667), (667, 662, 661, 666), (666, 661, 660, 665), (665, 660, 658, 663), (669, 664, 667, 672), (672, 667, 666, 671), (671, 666, 665, 670), (670, 665, 663, 668), (674, 669, 672, 677), (677, 672, 671, 676), (676, 671, 670, 675), (675, 670, 668, 673), (679, 674, 677, 682), (682, 677, 676, 681), (681, 676, 675, 680), (680, 675, 673, 678), (684, 679, 682, 687), (687, 682, 681, 686), (686, 681, 680, 685), (685, 680, 678, 683), (31, 684, 687, 29), (29, 687, 686, 28), (28, 686, 685, 27), (27, 685, 683, 30), (144, 31, 25, 149), (726, 695, 694, 751), (696, 697, 692, 693), (725, 726, 751, 750), (724, 725, 750, 749), (723, 724, 749, 748), (722, 723, 748, 747), (721, 722, 747, 746), (720, 721, 746, 745), (719, 720, 745, 744), (718, 719, 744, 743), (717, 718, 743, 742), (716, 717, 742, 741), (715, 716, 741, 740), (714, 715, 740, 739), (713, 714, 739, 738), (712, 713, 738, 737), (711, 712, 737, 736), (710, 711, 736, 735), (709, 710, 735, 734), (708, 709, 734, 733), (707, 708, 733, 732), (706, 707, 732, 731), (705, 706, 731, 730), (704, 705, 730, 729), (703, 704, 729, 728), (702, 703, 728, 727), (701, 702, 727, 688), (700, 701, 688, 689), (699, 700, 689, 690), (698, 699, 690, 691), (697, 698, 691, 692), (695, 696, 693, 694), (11, 16, 691, 690), (16, 21, 692, 691), (21, 26, 693, 692), (26, 30, 694, 693), (30, 683, 751, 694), (683, 678, 750, 751), (678, 673, 749, 750), (673, 668, 748, 749), (668, 663, 747, 748), (663, 658, 746, 747), (658, 653, 745, 746), (653, 648, 744, 745), (648, 643, 743, 744), (643, 638, 742, 743), (638, 633, 741, 742), (633, 628, 740, 741), (628, 623, 739, 740), (623, 618, 738, 739), (618, 613, 737, 738), (613, 608, 736, 737), (608, 603, 735, 736), (603, 598, 734, 735), (598, 593, 733, 734), (593, 588, 732, 733), (588, 583, 731, 732), (583, 578, 730, 731), (578, 573, 729, 730), (573, 568, 728, 729), (568, 563, 727, 728), (563, 1, 688, 727), (1, 6, 689, 688), (6, 11, 690, 689), (268, 144, 695, 726), (144, 149, 696, 695), (149, 153, 697, 696), (153, 157, 698, 697), (157, 161, 699, 698), (161, 165, 700, 699), (165, 169, 701, 700), (169, 173, 702, 701), (173, 177, 703, 702), (177, 181, 704, 703), (181, 185, 705, 704), (185, 189, 706, 705), (189, 193, 707, 706), (193, 197, 708, 707), (197, 201, 709, 708), (201, 205, 710, 709), (205, 209, 711, 710), (209, 213, 712, 711), (213, 217, 713, 712), (217, 221, 714, 713), (221, 225, 715, 714), (225, 229, 716, 715), (229, 233, 717, 716), (233, 237, 718, 717), (237, 241, 719, 718), (241, 245, 720, 719), (245, 249, 721, 720), (249, 253, 722, 721), (253, 257, 723, 722), (257, 261, 724, 723), (261, 265, 725, 724), (265, 268, 726, 725), (445, 104, 103, 440), (440, 103, 102, 435), (435, 102, 101, 33), (33, 101, 100, 38), (38, 100, 99, 43), (43, 99, 98, 48), (48, 98, 97, 53), (53, 97, 96, 58), (58, 96, 127, 62), (62, 127, 126, 555), (555, 126, 125, 550), (550, 125, 124, 545), (545, 124, 123, 540), (540, 123, 122, 535), (535, 122, 121, 530), (530, 121, 120, 525), (525, 120, 119, 520), (520, 119, 118, 515), (515, 118, 117, 510), (510, 117, 116, 505), (505, 116, 115, 500), (500, 115, 114, 495), (495, 114, 113, 490), (490, 113, 112, 485), (485, 112, 111, 480), (480, 111, 110, 475), (475, 110, 109, 470), (470, 109, 108, 465), (465, 108, 107, 460), (460, 107, 106, 455), (455, 106, 105, 450), (450, 105, 104, 445)])
me_cylinder.polygons.foreach_set('use_smooth', [1, 1, 1, 1, 1, 1, 1, 1, 1, 1, 1, 1, 1, 1, 1, 1, 1, 1, 1, 1, 1, 1, 1, 1, 1, 1, 1, 1, 1, 1, 1, 1, 1, 1, 1, 1, 1, 1, 1, 1, 1, 1, 1, 1, 1, 1, 1, 1, 1, 1, 1, 1, 1, 1, 1, 1, 1, 1, 1, 1, 1, 1, 1, 1, 1, 1, 1, 1, 1, 1, 1, 1, 1, 1, 1, 1, 1, 1, 1, 1, 1, 1, 1, 1, 1, 1, 1, 1, 1, 1, 1, 1, 1, 1, 1, 1, 1, 1, 1, 1, 1, 1, 1, 1, 1, 1, 1, 1, 1, 1, 1, 1, 1, 1, 1, 1, 1, 1, 1, 1, 1, 1, 1, 1, 1, 1, 1, 1, 1, 0, 0, 0, 0, 0, 0, 0, 0, 0, 0, 0, 0, 1, 1, 1, 1, 1, 1, 1, 1, 1, 1, 1, 1, 1, 1, 1, 1, 1, 1, 1, 1, 1, 1, 1, 1, 1, 1, 1, 1, 1, 1, 1, 1, 1, 1, 1, 1, 1, 1, 1, 1, 1, 1, 1, 1, 1, 1, 1, 1, 1, 1, 1, 1, 1, 1, 1, 1, 1, 1, 1, 1, 1, 1, 1, 1, 1, 1, 1, 1, 1, 1, 1, 1, 1, 1, 1, 1, 1, 1, 1, 1, 1, 1, 1, 1, 1, 1, 1, 1, 1, 1, 1, 1, 1, 1, 1, 1, 1, 1, 1, 1, 1, 1, 1, 1, 1, 1, 1, 1, 1, 1, 1, 1, 1, 1, 1, 1, 1, 1, 1, 1, 1, 1, 1, 1, 1, 1, 1, 1, 1, 1, 1, 1, 1, 1, 1, 1, 1, 1, 1, 1, 1, 1, 1, 1, 1, 1, 1, 1, 1, 1, 1, 1, 1, 1, 1, 1, 1, 1, 1, 1, 1, 1, 1, 1, 1, 1, 1, 1, 1, 1, 1, 1, 1, 1, 1, 1, 1, 1, 1, 1, 1, 1, 1, 1, 1, 1, 1, 1, 1, 1, 1, 1, 1, 1, 1, 1, 1, 1, 1, 1, 1, 1, 1, 1, 1, 1, 1, 1, 1, 1, 1, 1, 1, 1, 1, 1, 1, 1, 1, 1, 1, 1, 1, 1, 1, 1, 1, 1, 1, 1, 1, 1, 1, 1, 1, 1, 1, 1, 1, 1, 1, 1, 1, 1, 1, 1, 1, 1, 1, 1, 1, 1, 1, 1, 1, 1, 1, 1, 1, 1, 1, 1, 1, 1, 1, 1, 1, 1, 1, 1, 1, 1, 1, 1, 1, 1, 1, 1, 1, 1, 1, 1, 1, 1, 1, 1, 1, 1, 1, 1, 1, 1, 1, 1, 1, 1, 1, 1, 1, 1, 1, 1, 1, 1, 1, 1, 1, 1, 1, 1, 1, 1, 1, 1, 1, 1, 1, 1, 1, 1, 1, 1, 1, 1, 1, 1, 1, 1, 1, 1, 1, 1, 1, 1, 1, 1, 1, 1, 1, 1, 1, 1, 1, 1, 1, 1, 1, 1, 1, 1, 1, 1, 1, 1, 1, 1, 1, 1, 1, 1, 1, 1, 1, 1, 1, 1, 1, 1, 1, 1, 1, 1, 1, 1, 1, 1, 1, 1, 1, 1, 1, 1, 1, 1, 1, 1, 1, 1, 1, 1, 1, 1, 1, 1, 1, 1, 1, 1, 1, 1, 1, 1, 1, 1, 1, 1, 1, 1, 1, 1, 1, 1, 1, 1, 1, 1, 1, 1, 1, 1, 1, 1, 1, 1, 1, 1, 1, 1, 1, 1, 1, 1, 1, 1, 1, 1, 1, 1, 1, 1, 1, 1, 1, 1, 1, 1, 1, 1, 1, 1, 1, 1, 1, 1, 1, 1, 1, 1, 1, 1, 1, 1, 1, 1, 1, 1, 1, 1, 1, 1, 1, 1, 1, 1, 1, 1, 1, 1, 1, 1, 1, 1, 1, 1, 1, 1, 1, 1, 1, 1, 1, 1, 1, 1, 1, 1, 1, 1, 1, 1, 1, 1, 1, 1, 1, 1, 1, 1, 1, 1, 1, 1, 1, 1, 1, 1, 1, 1, 1, 1, 1, 1, 1, 1, 1, 1, 1, 1, 1, 1, 1, 1, 1, 1, 1, 1, 1, 1, 1, 1, 1, 1, 1, 1, 1, 1, 1, 1, 1, 1, 1, 1, 1, 1, 1, 1, 1, 1, 1, 1, 1, 1, 1, 1, 1, 1, 1, 1, 1, 1, 1, 1, 1, 1, 1, 1, 1, 1, 1, 1, 1, 1, 1, 1, 1, 1, 1, 1, 1, 1, 1, 1, 1, 1, 1, 1, 1, 1, 1, 1, 1, 1, 1, 1, 1, 1, 1, 1, 1])
me_cylinder.use_remesh_preserve_volume = False
me_cylinder.use_remesh_preserve_attributes = False
me_cylinder.use_mirror_vertex_groups = False
me_cylinder.update()

# ---- objects
ob_cylinder = bpy.data.objects.new('Cylinder', me_cylinder)

# ---- transforms, parenting, visibility, modifiers, constraints
ob_cylinder.location = (0.1958, 1.25, -0.2056)
ob_cylinder.rotation_euler = (1.571, 1.571, 1.571)
ob_cylinder.scale = (0.35, 0.35, 0.2)
ob_cylinder.lineart.crease_threshold = 0.0

# ---- collection membership
col_collection_1.objects.link(ob_cylinder)

# ---- scene / render settings (as saved in the file)
scene.frame_start = 1; scene.frame_end = 250; scene.frame_set(1)
scene.render.engine = 'BLENDER_EEVEE_NEXT'
scene.render.resolution_percentage = 50
scene.render.dither_intensity = 0.0
scene.cycles.use_denoising = False
scene.cycles.samples = 10
scene.cycles.sampling_pattern = 'TABULATED_SOBOL'
scene.cycles.light_sampling_threshold = 0.0
scene.cycles.use_adaptive_sampling = False
scene.cycles.use_light_tree = False
scene.cycles.blur_glossy = 0.0
scene.cycles.pixel_filter_type = 'GAUSSIAN'
scene.cycles.sample_clamp_indirect = 0.0
scene.view_settings.view_transform = 'Standard'
bpy.context.view_layer.update()

# ---- added for rendering (the .blend has no active camera and no usable light): camera, sun
cam_auto = bpy.data.cameras.new('AutoCamera')
cam_auto.lens = 50.0
cam_auto.sensor_width = 36.0
cam_auto.clip_end = 1000.0
ob_auto_camera = bpy.data.objects.new('AutoCamera', cam_auto)
scene.collection.objects.link(ob_auto_camera)
ob_auto_camera.location = (1.21619, -0.109966, 0.652647)
ob_auto_camera.rotation_euler = (1.09748, -7.21219e-08, 0.694738)
scene.camera = ob_auto_camera
light_auto_sun = bpy.data.lights.new('AutoSun', 'SUN')
light_auto_sun.energy = 3.0
light_auto_sun.angle = 0.0523599
ob_auto_sun = bpy.data.objects.new('AutoSun', light_auto_sun)
scene.collection.objects.link(ob_auto_sun)
ob_auto_sun.rotation_euler = (0.872665, 0.174533, 0.523599)
bpy.context.view_layer.update()
